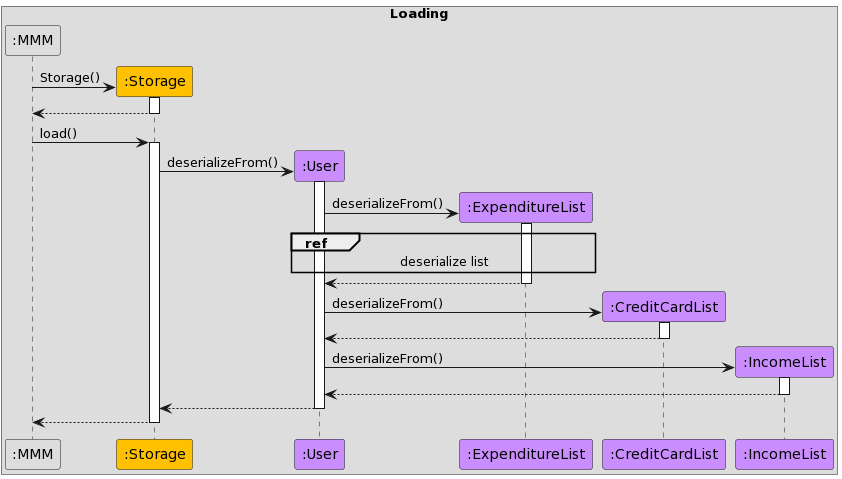

The diagram above was rendered by PlantUML. Its source (embedded in the PNG):
@startuml
!define LOGIC_COLOR #3333C4
!define LOGIC_COLOR_T1 #7777DB
!define LOGIC_COLOR_T2 #5252CE
!define LOGIC_COLOR_T3 #1616B0
!define LOGIC_COLOR_T4 #101086

!define MMM_COLOUR #dddddd
!define PARSER_COLOUR #00b0f0
!define UI_COLOUR #92d050
!define COMMANDS_COLOUR #ff5050
!define STORAGE_COLOUR #ffc000
!define HELPER_COLOUR #e6d6c2
!define USERFINANCIAL_COLOUR #ca8dfd
!define DATA_COLOUR #aeed00


box Loading
participant ":MMM" as MMM MMM_COLOUR
participant ":Storage" as Storage STORAGE_COLOUR
participant ":User" as User USERFINANCIAL_COLOUR
participant ":ExpenditureList" as ExpenditureList USERFINANCIAL_COLOUR
participant ":CreditCardList" as CreditCardList USERFINANCIAL_COLOUR
participant ":IncomeList" as IncomeList USERFINANCIAL_COLOUR
end box

MMM -> Storage ** : Storage()
activate Storage
Storage --> MMM --

MMM -> Storage ++ : load()
Storage -> User ** : deserializeFrom()
activate User
User -> ExpenditureList ** : deserializeFrom()
activate ExpenditureList
ref over User, ExpenditureList : deserialize list
ExpenditureList --> User --
User -> CreditCardList ** : deserializeFrom()
activate CreditCardList
CreditCardList --> User --
User -> IncomeList ** : deserializeFrom()
activate IncomeList
IncomeList --> User --
User --> Storage --
Storage --> MMM --
@enduml